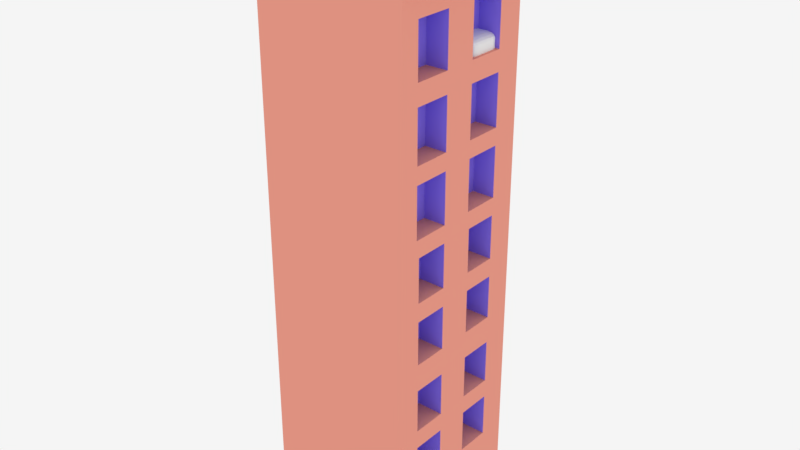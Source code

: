# Source: simpleBuilding.blend  (saved by Blender 2.79.0; exported with 4.5.12 LTS)
import bpy
from mathutils import Matrix  # noqa: F401  (used for matrix-valued properties, if any)

bpy.ops.wm.read_factory_settings(use_empty=True)
scene = bpy.context.scene
scene.name = 'Scene'

# ---- collections
col_collection_1 = bpy.data.collections.new('Collection 1'); scene.collection.children.link(col_collection_1)

# ---- materials (node trees are filled in below, after node groups)
mat_brick = bpy.data.materials.new('brick')
mat_brick.alpha_threshold = 0.0
mat_brick.roughness = 0.5
mat_window = bpy.data.materials.new('window')
mat_window.alpha_threshold = 0.0
mat_window.roughness = 0.5
mat_door = bpy.data.materials.new('door')
mat_door.alpha_threshold = 0.0
mat_door.roughness = 0.5

# ---- material node trees
mat_brick.use_nodes = True; mat_brick.node_tree.nodes.clear()
_N = mat_brick.node_tree.nodes; _L = mat_brick.node_tree.links
n0 = _N.new('ShaderNodeOutputMaterial'); n0.name = 'Material Output'; n0.location = (300, 300)
n1 = _N.new('ShaderNodeBsdfDiffuse'); n1.name = 'Diffuse BSDF'; n1.location = (10, 300)
n1.inputs[0].default_value = (0.8, 0.3121, 0.2377, 1.0)
_L.new(n1.outputs[0], n0.inputs[0])
n0.is_active_output = True
mat_window.use_nodes = True; mat_window.node_tree.nodes.clear()
_N = mat_window.node_tree.nodes; _L = mat_window.node_tree.links
n0 = _N.new('ShaderNodeOutputMaterial'); n0.name = 'Material Output'; n0.location = (300, 300)
n1 = _N.new('ShaderNodeBsdfDiffuse'); n1.name = 'Diffuse BSDF'; n1.location = (10, 300)
n1.inputs[0].default_value = (0.2753, 0.1912, 0.8, 1.0)
_L.new(n1.outputs[0], n0.inputs[0])
n0.is_active_output = True
mat_door.use_nodes = True; mat_door.node_tree.nodes.clear()
_N = mat_door.node_tree.nodes; _L = mat_door.node_tree.links
n0 = _N.new('ShaderNodeOutputMaterial'); n0.name = 'Material Output'; n0.location = (300, 300)
n1 = _N.new('ShaderNodeBsdfDiffuse'); n1.name = 'Diffuse BSDF'; n1.location = (10, 300)
n1.inputs[0].default_value = (0.2529, 0.1334, 0.06332, 1.0)
_L.new(n1.outputs[0], n0.inputs[0])
n0.is_active_output = True

# ---- world
world_world = bpy.data.worlds.new('World'); scene.world = world_world
world_world.color = (0.9114, 0.9114, 0.9114)
world_world.use_sun_shadow = False
world_world.sun_shadow_jitter_overblur = 0.0
world_world.cycles.sampling_method = 'MANUAL'

# ---- meshes
me_cube_011 = bpy.data.meshes.new('Cube.011')
me_cube_011.from_pydata([(-0.1506, -0.1379, -0.1301), (-0.1506, -0.2647, -0.06777), (-0.2891, -0.1379, -0.06777), (-0.1506, -0.1864, -0.1253), (-0.1506, -0.2276, -0.1118), (-0.2036, -0.1379, -0.1253), (-0.2049, -0.1877, -0.1196), (-0.2022, -0.2211, -0.1086), (-0.2306, -0.2111, -0.1037), (-0.2036, -0.2551, -0.06777), (-0.2485, -0.2276, -0.06777), (-0.1506, -0.2551, -0.0916), (-0.2049, -0.2434, -0.0922), (-0.2415, -0.2211, -0.09096), (-0.2785, -0.1379, -0.0916), (-0.2485, -0.1379, -0.1118), (-0.2785, -0.1864, -0.06777), (-0.2658, -0.1877, -0.0922), (-0.2415, -0.1851, -0.1086), (-0.1506, -0.2647, 0.06776), (-0.1506, -0.1379, 0.1301), (-0.2891, -0.1379, 0.06776), (-0.1506, -0.2551, 0.0916), (-0.1506, -0.2276, 0.1118), (-0.2036, -0.2551, 0.06776), (-0.2049, -0.2434, 0.0922), (-0.2022, -0.2211, 0.1086), (-0.2306, -0.2111, 0.1037), (-0.2036, -0.1379, 0.1253), (-0.2485, -0.1379, 0.1118), (-0.1506, -0.1864, 0.1253), (-0.2049, -0.1877, 0.1196), (-0.2415, -0.1851, 0.1086), (-0.2785, -0.1864, 0.06776), (-0.2485, -0.2276, 0.06776), (-0.2785, -0.1379, 0.0916), (-0.2658, -0.1877, 0.0922), (-0.2415, -0.2211, 0.09096), (-0.1506, 0.1379, -0.1301), (-0.2891, 0.1379, -0.06777), (-0.1506, 0.2647, -0.06777), (-0.2036, 0.1379, -0.1253), (-0.2485, 0.1379, -0.1118), (-0.1506, 0.1864, -0.1253), (-0.2049, 0.1877, -0.1196), (-0.2415, 0.1851, -0.1086), (-0.2306, 0.2111, -0.1037), (-0.2785, 0.1864, -0.06777), (-0.2485, 0.2276, -0.06777), (-0.2785, 0.1379, -0.0916), (-0.2658, 0.1877, -0.0922), (-0.2415, 0.2211, -0.09096), (-0.1506, 0.2551, -0.0916), (-0.1506, 0.2276, -0.1118), (-0.2036, 0.2551, -0.06777), (-0.2049, 0.2434, -0.0922), (-0.2022, 0.2211, -0.1086), (-0.1506, 0.1379, 0.1301), (-0.1506, 0.2647, 0.06776), (-0.2891, 0.1379, 0.06776), (-0.1506, 0.1864, 0.1253), (-0.1506, 0.2276, 0.1118), (-0.2036, 0.1379, 0.1253), (-0.2049, 0.1877, 0.1196), (-0.2022, 0.2211, 0.1086), (-0.2306, 0.2111, 0.1037), (-0.2036, 0.2551, 0.06776), (-0.2485, 0.2276, 0.06776), (-0.1506, 0.2551, 0.0916), (-0.2049, 0.2434, 0.0922), (-0.2415, 0.2211, 0.09096), (-0.2785, 0.1379, 0.0916), (-0.2485, 0.1379, 0.1118), (-0.2785, 0.1864, 0.06776), (-0.2658, 0.1877, 0.0922), (-0.2415, 0.1851, 0.1086), (0.1506, -0.1379, -0.1301), (0.2891, -0.1379, -0.06777), (0.1506, -0.2647, -0.06777), (0.2036, -0.1379, -0.1253), (0.2485, -0.1379, -0.1118), (0.1506, -0.1864, -0.1253), (0.2049, -0.1877, -0.1196), (0.2415, -0.1851, -0.1086), (0.2306, -0.2111, -0.1037), (0.2785, -0.1864, -0.06777), (0.2485, -0.2276, -0.06777), (0.2785, -0.1379, -0.0916), (0.2658, -0.1877, -0.0922), (0.2415, -0.2211, -0.09096), (0.1506, -0.2551, -0.0916), (0.1506, -0.2276, -0.1118), (0.2036, -0.2551, -0.06777), (0.2049, -0.2434, -0.0922), (0.2022, -0.2211, -0.1086), (0.1506, -0.1379, 0.1301), (0.1506, -0.2647, 0.06776), (0.2891, -0.1379, 0.06776), (0.1506, -0.1864, 0.1253), (0.1506, -0.2276, 0.1118), (0.2036, -0.1379, 0.1253), (0.2049, -0.1877, 0.1196), (0.2022, -0.2211, 0.1086), (0.2306, -0.2111, 0.1037), (0.2036, -0.2551, 0.06776), (0.2485, -0.2276, 0.06776), (0.1506, -0.2551, 0.0916), (0.2049, -0.2434, 0.0922), (0.2415, -0.2211, 0.09096), (0.2785, -0.1379, 0.0916), (0.2485, -0.1379, 0.1118), (0.2785, -0.1864, 0.06776), (0.2658, -0.1877, 0.0922), (0.2415, -0.1851, 0.1086), (0.1506, 0.1379, -0.1301), (0.1506, 0.2647, -0.06777), (0.2891, 0.1379, -0.06777), (0.1506, 0.1864, -0.1253), (0.1506, 0.2276, -0.1118), (0.2036, 0.1379, -0.1253), (0.2049, 0.1877, -0.1196), (0.2022, 0.2211, -0.1086), (0.2306, 0.2111, -0.1037), (0.2036, 0.2551, -0.06777), (0.2485, 0.2276, -0.06777), (0.1506, 0.2551, -0.0916), (0.2049, 0.2434, -0.0922), (0.2415, 0.2211, -0.09096), (0.2785, 0.1379, -0.0916), (0.2485, 0.1379, -0.1118), (0.2785, 0.1864, -0.06777), (0.2658, 0.1877, -0.0922), (0.2415, 0.1851, -0.1086), (0.1506, 0.1379, 0.1301), (0.2891, 0.1379, 0.06776), (0.1506, 0.2647, 0.06776), (0.2036, 0.1379, 0.1253), (0.2485, 0.1379, 0.1118), (0.1506, 0.1864, 0.1253), (0.2049, 0.1877, 0.1196), (0.2415, 0.1851, 0.1086), (0.2306, 0.2111, 0.1037), (0.2785, 0.1864, 0.06776), (0.2485, 0.2276, 0.06776), (0.2785, 0.1379, 0.0916), (0.2658, 0.1877, 0.0922), (0.2415, 0.2211, 0.09096), (0.1506, 0.2551, 0.0916), (0.1506, 0.2276, 0.1118), (0.2036, 0.2551, 0.06776), (0.2049, 0.2434, 0.0922), (0.2022, 0.2211, 0.1086)], [], [(78, 96, 19, 1), (116, 134, 97, 77), (133, 57, 20, 95), (2, 21, 59, 39), (40, 58, 135, 115), (0, 3, 6, 5), (3, 4, 7, 6), (5, 6, 18, 15), (6, 7, 8, 18), (1, 9, 12, 11), (9, 10, 13, 12), (11, 12, 7, 4), (12, 13, 8, 7), (2, 14, 17, 16), (14, 15, 18, 17), (16, 17, 13, 10), (17, 18, 8, 13), (19, 22, 25, 24), (22, 23, 26, 25), (24, 25, 37, 34), (25, 26, 27, 37), (20, 28, 31, 30), (28, 29, 32, 31), (30, 31, 26, 23), (31, 32, 27, 26), (21, 33, 36, 35), (33, 34, 37, 36), (35, 36, 32, 29), (36, 37, 27, 32), (38, 41, 44, 43), (41, 42, 45, 44), (43, 44, 56, 53), (44, 45, 46, 56), (39, 47, 50, 49), (47, 48, 51, 50), (49, 50, 45, 42), (50, 51, 46, 45), (40, 52, 55, 54), (52, 53, 56, 55), (54, 55, 51, 48), (55, 56, 46, 51), (57, 60, 63, 62), (60, 61, 64, 63), (62, 63, 75, 72), (63, 64, 65, 75), (58, 66, 69, 68), (66, 67, 70, 69), (68, 69, 64, 61), (69, 70, 65, 64), (59, 71, 74, 73), (71, 72, 75, 74), (73, 74, 70, 67), (74, 75, 65, 70), (76, 79, 82, 81), (79, 80, 83, 82), (81, 82, 94, 91), (82, 83, 84, 94), (77, 85, 88, 87), (85, 86, 89, 88), (87, 88, 83, 80), (88, 89, 84, 83), (78, 90, 93, 92), (90, 91, 94, 93), (92, 93, 89, 86), (93, 94, 84, 89), (95, 98, 101, 100), (98, 99, 102, 101), (100, 101, 113, 110), (101, 102, 103, 113), (96, 104, 107, 106), (104, 105, 108, 107), (106, 107, 102, 99), (107, 108, 103, 102), (97, 109, 112, 111), (109, 110, 113, 112), (111, 112, 108, 105), (112, 113, 103, 108), (114, 117, 120, 119), (117, 118, 121, 120), (119, 120, 132, 129), (120, 121, 122, 132), (115, 123, 126, 125), (123, 124, 127, 126), (125, 126, 121, 118), (126, 127, 122, 121), (116, 128, 131, 130), (128, 129, 132, 131), (130, 131, 127, 124), (131, 132, 122, 127), (133, 136, 139, 138), (136, 137, 140, 139), (138, 139, 151, 148), (139, 140, 141, 151), (134, 142, 145, 144), (142, 143, 146, 145), (144, 145, 140, 137), (145, 146, 141, 140), (135, 147, 150, 149), (147, 148, 151, 150), (149, 150, 146, 143), (150, 151, 141, 146), (38, 0, 5, 41), (41, 5, 15, 42), (42, 15, 14, 49), (49, 14, 2, 39), (1, 19, 24, 9), (9, 24, 34, 10), (10, 34, 33, 16), (16, 33, 21, 2), (20, 57, 62, 28), (28, 62, 72, 29), (29, 72, 71, 35), (35, 71, 59, 21), (58, 40, 54, 66), (66, 54, 48, 67), (67, 48, 47, 73), (73, 47, 39, 59), (114, 38, 43, 117), (117, 43, 53, 118), (118, 53, 52, 125), (125, 52, 40, 115), (57, 133, 138, 60), (60, 138, 148, 61), (61, 148, 147, 68), (68, 147, 135, 58), (134, 116, 130, 142), (142, 130, 124, 143), (143, 124, 123, 149), (149, 123, 115, 135), (76, 114, 119, 79), (79, 119, 129, 80), (80, 129, 128, 87), (87, 128, 116, 77), (133, 95, 100, 136), (136, 100, 110, 137), (137, 110, 109, 144), (144, 109, 97, 134), (96, 78, 92, 104), (104, 92, 86, 105), (105, 86, 85, 111), (111, 85, 77, 97), (0, 76, 81, 3), (3, 81, 91, 4), (4, 91, 90, 11), (11, 90, 78, 1), (95, 20, 30, 98), (98, 30, 23, 99), (99, 23, 22, 106), (106, 22, 19, 96), (38, 114, 76, 0)])
me_cube_011.use_remesh_preserve_volume = False
me_cube_011.use_remesh_preserve_attributes = False
me_cube_011.use_mirror_vertex_groups = False
me_cube_011.update()
me_cube_001 = bpy.data.meshes.new('Cube.001')
me_cube_001.from_pydata([(0.714, -0.7538, 0.892), (0.714, -0.7538, 1.192), (0.714, -0.2683, 0.892), (0.714, -0.2683, 1.192), (0.714, 0.1582, 1.714), (0.714, 0.1582, 2.015), (0.714, 0.6438, 1.714), (0.714, 0.6438, 2.015), (0.714, -0.7538, 1.714), (0.714, -0.7538, 2.015), (0.714, -0.2683, 1.714), (0.714, -0.2683, 2.015), (0.714, 0.1582, 1.293), (0.714, 0.1582, 1.593), (0.714, 0.6438, 1.293), (0.714, 0.6438, 1.593), (0.714, -0.7538, 1.293), (0.714, -0.7538, 1.593), (0.714, -0.2683, 1.293), (0.714, -0.2683, 1.593), (0.714, 0.1582, 0.892), (0.714, 0.1582, 1.192), (0.714, 0.6438, 0.892), (0.714, 0.6438, 1.192), (0.6643, 0.1879, 0.5241), (0.6643, 0.1879, 0.7878), (0.6643, 0.6331, 0.5241), (0.6643, 0.6331, 0.7878), (0.515, -0.3706, -0.7028), (0.515, 0.3072, -0.7028), (0.6643, 0.1879, -0.6584), (0.6643, 0.1879, -0.3947), (0.6643, 0.6331, -0.6584), (0.6643, 0.6331, -0.3947), (0.6643, -0.7136, -0.6584), (0.6643, -0.7136, -0.3947), (0.6643, -0.2684, -0.6584), (0.6643, -0.2684, -0.3947), (0.6643, -0.7136, -0.2813), (0.6643, -0.7136, -0.01757), (0.6643, -0.2684, -0.2813), (0.6643, -0.2684, -0.01757), (0.6643, 0.1879, -0.2813), (0.6643, 0.1879, -0.01757), (0.6643, 0.6331, -0.2813), (0.6643, 0.6331, -0.01757), (0.6643, 0.1879, 0.1481), (0.6643, 0.1879, 0.4118), (0.6643, 0.6331, 0.1481), (0.6643, 0.6331, 0.4118), (0.6643, -0.7136, 0.1481), (0.6643, -0.7136, 0.4118), (0.6643, -0.2684, 0.1481), (0.6643, -0.2684, 0.4118), (0.6643, -0.7136, 0.5241), (0.6643, -0.7136, 0.7878), (0.6643, -0.2684, 0.5241), (0.6643, -0.2684, 0.7878), (-1.0, -1.0, -1.0), (-1.0, -1.0, 2.43), (-1.0, 1.0, -1.0), (-1.0, 1.0, 2.43), (1.0, -1.0, -1.0), (1.0, -1.0, 2.43), (1.0, 1.0, -1.0), (1.0, 1.0, 2.43), (1.0, 0.6331, -0.3947), (1.0, 0.6331, -0.6331), (1.0, 0.6331, -0.6584), (1.0, 0.6331, -0.01757), (1.0, 0.6331, -0.2813), (1.0, 0.1879, -0.3947), (1.0, 0.1879, -0.6584), (1.0, 0.1879, -0.2813), (1.0, 0.3072, -1.0), (1.0, 0.3072, -0.7028), (1.0, -0.3706, -0.7028), (0.515, 0.3072, -1.0), (0.515, -0.3706, -1.0), (1.0, 0.1879, -0.01757), (1.0, -0.2684, -0.6584), (1.0, -0.7136, -0.2813), (1.0, -0.2684, -0.01757), (1.0, -0.2684, -0.3947), (1.0, -0.7136, -0.01757), (1.0, -0.2684, -0.2813), (1.0, -0.7136, -0.3947), (1.0, -0.7136, -0.6584), (1.0, -0.3706, -1.0), (1.0, 0.1879, -0.1879), (1.0, -0.2684, -0.1263), (1.0, 0.1879, 0.4118), (1.0, 0.6331, 0.1481), (1.0, 0.1879, 0.1481), (1.0, -0.2684, 0.1481), (1.0, -0.7136, 0.1481), (1.0, -0.2684, 0.4118), (1.0, 0.6331, 0.4118), (1.0, -0.7136, 0.4118), (1.0, 0.6331, 0.5241), (1.0, 0.1879, 0.5241), (1.0, 0.6331, 0.7878), (1.0, 0.1879, 0.7878), (1.0, -0.2684, 0.5241), (1.0, -0.7136, 0.5241), (1.0, -0.7136, 0.7878), (1.0, -0.7136, 0.7136), (1.0, -0.2684, 0.7878), (1.0, -0.8639, 2.294), (1.0, 1.0, 2.294), (1.0, -1.0, 2.294), (1.0, 0.9151, 2.294), (1.0, -0.9542, 2.294), (1.0, 0.7646, 2.294), (1.278, 1.0, 2.43), (1.278, -1.0, 2.43), (1.278, 1.0, 2.294), (1.278, -1.0, 2.294), (1.278, -0.9542, 2.294), (1.278, -0.8639, 2.294), (1.278, 0.7646, 2.294), (1.278, 0.9151, 2.294), (1.0, -0.2683, 1.714), (1.0, -0.7538, 1.714), (1.0, -0.7538, 2.015), (1.0, -0.2683, 2.015), (1.0, -0.7538, 1.593), (1.0, -0.7538, 1.293), (1.0, -0.2683, 1.593), (1.0, -0.2683, 1.293), (1.0, -0.7538, 0.892), (1.0, -0.7538, 1.192), (1.0, -0.7538, 1.137), (1.0, -0.2683, 1.192), (1.0, -0.7305, 0.892), (1.0, 0.1582, 1.714), (1.0, 0.1582, 2.015), (1.0, 0.1582, 1.293), (1.0, 0.1582, 1.593), (1.0, -0.2683, 0.892), (1.0, 0.6438, 1.593), (1.0, 0.6438, 1.293), (1.0, 0.1582, 0.892), (1.0, 0.1582, 1.192), (1.0, 0.6438, 1.714), (1.0, 0.6438, 2.015), (1.0, 0.6438, 0.91), (1.0, 0.6438, 0.892), (1.0, 0.6438, 1.192), (1.0, 0.6422, 0.892)], [], [(0, 2, 3, 1), (2, 139, 133, 3), (2, 0, 130, 134, 139), (4, 6, 7, 5), (6, 144, 145, 7), (6, 4, 135, 144), (8, 10, 11, 9), (10, 122, 125, 11), (10, 8, 123, 122), (12, 14, 15, 13), (14, 141, 140, 15), (14, 12, 137, 141), (16, 18, 19, 17), (18, 129, 128, 19), (18, 16, 127, 129), (20, 22, 23, 21), (22, 147, 146, 148, 23), (22, 20, 142, 149, 147), (24, 26, 27, 25), (26, 99, 101, 27), (26, 24, 100, 99), (30, 32, 33, 31), (32, 68, 67, 66, 33), (32, 30, 72, 68), (34, 36, 37, 35), (36, 80, 83, 37), (36, 34, 87, 80), (38, 40, 41, 39), (40, 85, 90, 82, 41), (40, 38, 81, 85), (42, 44, 45, 43), (44, 70, 69, 45), (44, 42, 73, 70), (46, 48, 49, 47), (48, 92, 97, 49), (48, 46, 93, 92), (50, 52, 53, 51), (52, 94, 96, 53), (52, 50, 95, 94), (54, 56, 57, 55), (56, 103, 107, 57), (56, 54, 104, 103), (58, 59, 61, 60), (60, 61, 65, 109, 64), (64, 67, 68, 72, 80, 87, 62, 88, 76, 75, 74), (62, 110, 63, 59, 58), (60, 64, 74, 77, 78, 88, 62, 58), (65, 61, 59, 63), (98, 51, 53, 96), (73, 42, 43, 79, 89), (76, 28, 29, 75), (77, 29, 28, 78), (75, 29, 77, 74), (72, 30, 31, 71), (105, 55, 57, 107), (100, 24, 25, 102), (95, 50, 51, 98), (62, 81, 84, 82, 90, 89, 79, 69, 64, 109, 111, 97, 92, 93, 94, 95, 112, 110), (110, 112, 118, 117), (101, 99, 100, 103, 104, 106, 134, 130, 132, 108, 112, 95, 98, 96, 94, 93, 91, 97, 111, 113, 146, 147, 149), (69, 70, 73, 89, 90, 85, 81, 62, 87, 86, 83, 80, 72, 71, 66, 67, 64), (79, 43, 45, 69), (87, 34, 35, 86), (102, 25, 27, 101), (86, 35, 37, 83), (91, 47, 49, 97), (78, 28, 76, 88), (104, 54, 55, 105, 106), (71, 31, 33, 66), (84, 39, 41, 82), (81, 38, 39, 84), (93, 46, 47, 91), (111, 109, 116, 121), (109, 65, 114, 116), (108, 113, 120, 119), (113, 111, 121, 120), (119, 120, 121, 116, 114, 115, 117, 118), (113, 108, 123, 124, 125, 122, 135, 136, 145), (112, 108, 119, 118), (63, 110, 117, 115), (65, 63, 115, 114), (131, 1, 3, 133), (130, 0, 1, 131, 132), (145, 144, 135, 122, 123, 108, 127, 126, 128, 129, 137, 138, 140, 148, 146, 113), (149, 142, 143, 148, 140, 141, 137, 129, 127, 108, 132, 131, 133, 139, 134, 106, 105, 107, 103, 100, 102, 101), (124, 9, 11, 125), (127, 16, 17, 126), (126, 17, 19, 128), (135, 4, 5, 136), (123, 8, 9, 124), (136, 5, 7, 145), (142, 20, 21, 143), (143, 21, 23, 148), (137, 12, 13, 138), (138, 13, 15, 140)])
me_cube_001.polygons.foreach_set('material_index', [1, 1, 0, 1, 1, 0, 1, 1, 0, 1, 1, 0, 1, 1, 0, 1, 1, 0, 1, 1, 0, 1, 1, 0, 1, 1, 0, 1, 1, 0, 1, 1, 0, 1, 1, 0, 1, 1, 0, 1, 1, 0, 0, 0, 0, 0, 0, 0, 1, 1, 2, 2, 2, 1, 1, 1, 1, 0, 0, 0, 0, 1, 1, 1, 1, 1, 2, 1, 1, 1, 1, 1, 0, 0, 0, 0, 0, 0, 0, 0, 0, 1, 1, 0, 0, 1, 1, 1, 1, 1, 1, 1, 1, 1, 1])
_uv = me_cube_001.uv_layers.new(name='UVMap')
_uv.uv.foreach_set('vector', [0.0, 0.0, 0.0, 0.0, 0.0, 0.0, 0.0, 0.0, 0.0, 0.0, 0.0, 0.0, 0.0, 0.0, 0.0, 0.0, 0.0, 0.0, 0.0, 0.0, 0.0, 0.0, 0.0, 0.0, 0.0, 0.0, 0.0, 0.0, 0.0, 0.0, 0.0, 0.0, 0.0, 0.0, 0.0, 0.0, 0.0, 0.0, 0.0, 0.0, 0.0, 0.0, 0.0, 0.0, 0.0, 0.0, 0.0, 0.0, 0.0, 0.0, 0.0, 0.0, 0.0, 0.0, 0.0, 0.0, 0.0, 0.0, 0.0, 0.0, 0.0, 0.0, 0.0, 0.0, 0.0, 0.0, 0.0, 0.0, 0.0, 0.0, 0.0, 0.0, 0.0, 0.0, 0.0, 0.0, 0.0, 0.0, 0.0, 0.0, 0.0, 0.0, 0.0, 0.0, 0.0, 0.0, 0.0, 0.0, 0.0, 0.0, 0.0, 0.0, 0.0, 0.0, 0.0, 0.0, 0.0, 0.0, 0.0, 0.0, 0.0, 0.0, 0.0, 0.0, 0.0, 0.0, 0.0, 0.0, 0.0, 0.0, 0.0, 0.0, 0.0, 0.0, 0.0, 0.0, 0.0, 0.0, 0.0, 0.0, 0.0, 0.0, 0.0, 0.0, 0.0, 0.0, 0.0, 0.0, 0.0, 0.0, 0.0, 0.0, 0.0, 0.0, 0.0, 0.0, 0.0, 0.0, 0.0, 0.0, 0.0, 0.0, 0.0, 0.0, 0.0, 0.0, 0.0, 0.0, 0.0, 0.0, 0.0, 0.0, 1.0, 0.0, 1.0, 1.0, 0.0, 1.0, 0.0, 0.0, 1.0, 0.0, 1.0, 1.0, 0.0, 1.0, 0.0, 0.0, 1.0, 0.0, 1.0, 1.0, 0.0, 1.0, 0.0, 0.0, 1.0, 0.0, 1.0, 1.0, 0.0, 1.0, 0.5, 1.0, 0.9755, 0.6545, 0.7939, 0.09549, 0.2061, 0.09549, 0.02447, 0.6545, 0.0, 0.0, 1.0, 0.0, 1.0, 1.0, 0.0, 1.0, 0.0, 0.0, 1.0, 0.0, 1.0, 1.0, 0.0, 1.0, 0.0, 0.0, 1.0, 0.0, 1.0, 1.0, 0.0, 1.0, 0.0, 0.0, 1.0, 0.0, 1.0, 1.0, 0.0, 1.0, 0.0, 0.0, 1.0, 0.0, 1.0, 1.0, 0.0, 1.0, 0.5, 1.0, 0.9755, 0.6545, 0.7939, 0.09549, 0.2061, 0.09549, 0.02447, 0.6545, 0.0, 0.0, 1.0, 0.0, 1.0, 1.0, 0.0, 1.0, 0.0, 0.0, 1.0, 0.0, 1.0, 1.0, 0.0, 1.0, 0.0, 0.0, 1.0, 0.0, 1.0, 1.0, 0.0, 1.0, 0.0, 0.0, 1.0, 0.0, 1.0, 1.0, 0.0, 1.0, 0.0, 0.0, 1.0, 0.0, 1.0, 1.0, 0.0, 1.0, 0.0, 0.0, 1.0, 0.0, 1.0, 1.0, 0.0, 1.0, 0.0, 0.0, 1.0, 0.0, 1.0, 1.0, 0.0, 1.0, 0.0, 0.0, 1.0, 0.0, 1.0, 1.0, 0.0, 1.0, 0.0, 0.0, 1.0, 0.0, 1.0, 1.0, 0.0, 1.0, 0.0, 0.0, 1.0, 0.0, 1.0, 1.0, 0.0, 1.0, 0.0, 0.0, 1.0, 0.0, 1.0, 1.0, 0.0, 1.0, 0.0, 0.0, 1.0, 0.0, 1.0, 1.0, 0.0, 1.0, 0.0, 0.0, 1.0, 0.0, 1.0, 1.0, 0.0, 1.0, 0.0, 0.0, 1.0, 0.0, 1.0, 1.0, 0.0, 1.0, 0.5, 1.0, 0.9755, 0.6545, 0.7939, 0.09549, 0.2061, 0.09549, 0.02447, 0.6545, 0.5, 1.0, 0.7703, 0.9206, 0.9548, 0.7077, 0.9949, 0.4288, 0.8779, 0.1726, 0.6409, 0.02025, 0.3591, 0.02025, 0.1221, 0.1726, 0.005089, 0.4288, 0.04518, 0.7077, 0.2297, 0.9206, 0.5, 1.0, 0.9755, 0.6545, 0.7939, 0.09549, 0.2061, 0.09549, 0.02447, 0.6545, 0.5, 1.0, 0.8536, 0.8536, 1.0, 0.5, 0.8536, 0.1464, 0.5, 0.0, 0.1464, 0.1464, 0.0, 0.5, 0.1464, 0.8536, 0.0, 0.0, 1.0, 0.0, 1.0, 1.0, 0.0, 1.0, 0.0, 0.0, 1.0, 0.0, 1.0, 1.0, 0.0, 1.0, 0.5, 1.0, 0.9755, 0.6545, 0.7939, 0.09549, 0.2061, 0.09549, 0.02447, 0.6545, 0.0, 0.0, 1.0, 0.0, 1.0, 1.0, 0.0, 1.0, 0.0, 0.0, 1.0, 0.0, 1.0, 1.0, 0.0, 1.0, 0.0, 0.0, 1.0, 0.0, 1.0, 1.0, 0.0, 1.0, 0.0, 0.0, 1.0, 0.0, 1.0, 1.0, 0.0, 1.0, 0.0, 0.0, 1.0, 0.0, 1.0, 1.0, 0.0, 1.0, 0.0, 0.0, 1.0, 0.0, 1.0, 1.0, 0.0, 1.0, 0.0, 0.0, 1.0, 0.0, 1.0, 1.0, 0.0, 1.0, 0.5, 1.0, 0.671, 0.9698, 0.8214, 0.883, 0.933, 0.75, 0.9924, 0.5868, 0.9924, 0.4132, 0.933, 0.25, 0.8214, 0.117, 0.671, 0.03015, 0.5, 0.0, 0.329, 0.03015, 0.1786, 0.117, 0.06699, 0.25, 0.007596, 0.4132, 0.007596, 0.5868, 0.06699, 0.75, 0.1786, 0.883, 0.329, 0.9698, 0.0, 0.0, 1.0, 0.0, 1.0, 1.0, 0.0, 1.0, 0.5, 1.0, 0.6806, 0.9662, 0.8368, 0.8695, 0.9476, 0.7229, 0.9979, 0.5461, 0.9809, 0.3632, 0.9717, 0.3446, 0.8479, 0.2255, 0.959, 0.3191, 0.899, 0.1987, 0.7632, 0.07489, 0.5919, 0.008513, 0.4081, 0.008513, 0.2368, 0.07489, 0.101, 0.1987, 0.01909, 0.3632, 0.002133, 0.5461, 0.05242, 0.7229, 0.1632, 0.8695, 0.3194, 0.9662, 0.4853, 0.9973, 0.476, 0.9911, 0.4875, 0.9977, 0.5, 1.0, 0.6806, 0.9662, 0.8368, 0.8695, 0.9476, 0.7229, 0.9979, 0.5461, 0.9809, 0.3632, 0.899, 0.1987, 0.7632, 0.07489, 0.5919, 0.008513, 0.4081, 0.008513, 0.2368, 0.07489, 0.101, 0.1987, 0.01909, 0.3632, 0.002133, 0.5461, 0.05242, 0.7229, 0.1632, 0.8695, 0.3194, 0.9662, 0.0, 0.0, 1.0, 0.0, 1.0, 1.0, 0.0, 1.0, 0.0, 0.0, 1.0, 0.0, 1.0, 1.0, 0.0, 1.0, 0.0, 0.0, 1.0, 0.0, 1.0, 1.0, 0.0, 1.0, 0.0, 0.0, 1.0, 0.0, 1.0, 1.0, 0.0, 1.0, 0.0, 0.0, 1.0, 0.0, 1.0, 1.0, 0.0, 1.0, 0.0, 0.0, 1.0, 0.0, 1.0, 1.0, 0.0, 1.0, 0.5, 1.0, 0.9755, 0.6545, 0.7939, 0.09549, 0.2061, 0.09549, 0.02447, 0.6545, 0.0, 0.0, 1.0, 0.0, 1.0, 1.0, 0.0, 1.0, 0.0, 0.0, 1.0, 0.0, 1.0, 1.0, 0.0, 1.0, 0.0, 0.0, 1.0, 0.0, 1.0, 1.0, 0.0, 1.0, 0.0, 0.0, 1.0, 0.0, 1.0, 1.0, 0.0, 1.0, 0.0, 0.0, 1.0, 0.0, 1.0, 1.0, 0.0, 1.0, 0.0, 0.0, 1.0, 0.0, 1.0, 1.0, 0.0, 1.0, 0.0, 0.0, 1.0, 0.0, 1.0, 1.0, 0.0, 1.0, 0.0, 0.0, 1.0, 0.0, 1.0, 1.0, 0.0, 1.0, 0.5, 1.0, 0.8536, 0.8536, 1.0, 0.5, 0.8536, 0.1464, 0.5, 0.0, 0.1464, 0.1464, 0.0, 0.5, 0.1464, 0.8536, 0.5, 1.0, 0.8214, 0.883, 0.861, 0.7728, 0.8221, 0.8322, 0.6864, 0.8589, 0.6737, 0.7816, 0.5331, 0.8361, 0.5817, 0.8979, 0.4658, 0.9603, 0.0, 0.0, 1.0, 0.0, 1.0, 1.0, 0.0, 1.0, 0.0, 0.0, 1.0, 0.0, 1.0, 1.0, 0.0, 1.0, 0.0, 0.0, 1.0, 0.0, 1.0, 1.0, 0.0, 1.0, 0.0, 0.0, 0.0, 0.0, 0.0, 0.0, 0.0, 0.0, 0.0, 0.0, 0.0, 0.0, 0.0, 0.0, 0.0, 0.0, 0.0, 0.0, 0.4658, 0.9603, 0.396, 0.938, 0.5331, 0.8361, 0.6737, 0.7816, 0.861, 0.7728, 0.8214, 0.883, 0.9221, 0.6926, 0.8778, 0.7492, 0.6682, 0.7457, 0.6483, 0.6288, 0.4364, 0.7274, 0.51, 0.8089, 0.3673, 0.9297, 0.2714, 0.9059, 0.2047, 0.8925, 0.5, 1.0, 0.2008, 0.8911, 0.2154, 0.5718, 0.4022, 0.6936, 0.2714, 0.9059, 0.3673, 0.9297, 0.2954, 0.9113, 0.4364, 0.7274, 0.6483, 0.6288, 0.9221, 0.6926, 0.8214, 0.883, 0.9466, 0.6662, 0.9377, 0.6752, 0.6387, 0.5734, 0.6185, 0.278, 0.9731, 0.6203, 0.9924, 0.5868, 0.933, 0.25, 0.671, 0.03015, 0.329, 0.03015, 0.06699, 0.25, 0.007596, 0.5868, 0.1786, 0.883, 0.0, 0.0, 0.0, 0.0, 0.0, 0.0, 0.0, 0.0, 0.0, 0.0, 0.0, 0.0, 0.0, 0.0, 0.0, 0.0, 0.0, 0.0, 0.0, 0.0, 0.0, 0.0, 0.0, 0.0, 0.0, 0.0, 0.0, 0.0, 0.0, 0.0, 0.0, 0.0, 0.0, 0.0, 0.0, 0.0, 0.0, 0.0, 0.0, 0.0, 0.0, 0.0, 0.0, 0.0, 0.0, 0.0, 0.0, 0.0, 0.0, 0.0, 0.0, 0.0, 0.0, 0.0, 0.0, 0.0, 0.0, 0.0, 0.0, 0.0, 0.0, 0.0, 0.0, 0.0, 0.0, 0.0, 0.0, 0.0, 0.0, 0.0, 0.0, 0.0, 0.0, 0.0, 0.0, 0.0, 0.0, 0.0, 0.0, 0.0])
me_cube_001.materials.append(mat_brick)
me_cube_001.materials.append(mat_window)
me_cube_001.materials.append(mat_door)
me_cube_001.use_remesh_preserve_volume = False
me_cube_001.use_remesh_preserve_attributes = False
me_cube_001.use_mirror_vertex_groups = False
me_cube_001.update()

# ---- objects
ob_cube_001 = bpy.data.objects.new('Cube.001', me_cube_011)
ob_cube = bpy.data.objects.new('Cube', me_cube_001)

# ---- transforms, parenting, visibility, modifiers, constraints
ob_cube_001.location = (0.6706, 0.4411, 3.766)
ob_cube_001.lineart.crease_threshold = 0.0
ob_cube.location = (0.0, 0.0, 0.0)
ob_cube.scale = (1.0, 1.0, 2.167)
ob_cube.lineart.crease_threshold = 0.0

# ---- collection membership
col_collection_1.objects.link(ob_cube_001)
col_collection_1.objects.link(ob_cube)

# ---- scene / render settings (as saved in the file)
scene.frame_start = 1; scene.frame_end = 50; scene.frame_set(1)
scene.render.engine = 'CYCLES'
scene.render.resolution_percentage = 50
scene.render.dither_intensity = 0.0
scene.cycles.use_denoising = False
scene.cycles.samples = 128
scene.cycles.sampling_pattern = 'TABULATED_SOBOL'
scene.cycles.use_adaptive_sampling = False
scene.cycles.use_light_tree = False
scene.cycles.blur_glossy = 0.0
scene.cycles.sample_clamp_indirect = 0.0
scene.view_settings.view_transform = 'Standard'
bpy.context.view_layer.update()

# ---- added for rendering (the .blend has no active camera): camera
cam_auto = bpy.data.cameras.new('AutoCamera')
cam_auto.lens = 50.0
cam_auto.sensor_width = 36.0
cam_auto.clip_end = 1000.0
ob_auto_camera = bpy.data.objects.new('AutoCamera', cam_auto)
scene.collection.objects.link(ob_auto_camera)
ob_auto_camera.location = (7.56561, -8.91181, 7.49066)
ob_auto_camera.rotation_euler = (1.09748, -7.21219e-08, 0.694738)
scene.camera = ob_auto_camera
bpy.context.view_layer.update()
